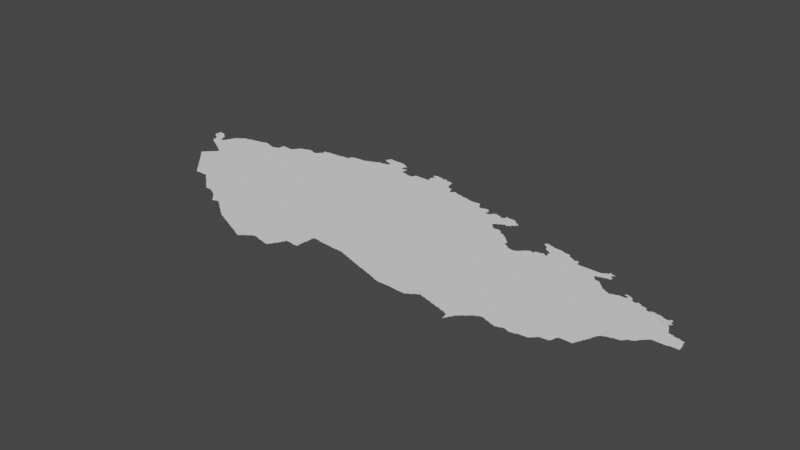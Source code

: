 # Source: czechia.blend  (saved by Blender 3.3.6; exported with 4.5.12 LTS)
import bpy
from mathutils import Matrix  # noqa: F401  (used for matrix-valued properties, if any)

bpy.ops.wm.read_factory_settings(use_empty=True)
scene = bpy.context.scene
scene.name = 'Scene'

# ---- collections
col_collection = bpy.data.collections.new('Collection'); scene.collection.children.link(col_collection)

# ---- node groups
ng_auto_smooth = bpy.data.node_groups.new('Auto Smooth', 'GeometryNodeTree')
_s = ng_auto_smooth.interface.new_socket(name='Geometry', in_out='OUTPUT', socket_type='NodeSocketGeometry')
_s = ng_auto_smooth.interface.new_socket(name='Geometry', in_out='INPUT', socket_type='NodeSocketGeometry')
_s = ng_auto_smooth.interface.new_socket(name='Angle', in_out='INPUT', socket_type='NodeSocketFloat')
_s.subtype = 'ANGLE'
_s.min_value = 0.0
_s.max_value = 3.142
ng_auto_smooth.is_modifier = True
_N = ng_auto_smooth.nodes; _L = ng_auto_smooth.links
n0 = _N.new('NodeGroupOutput'); n0.name = 'Group Output'; n0.location = (480, -100)
n1 = _N.new('NodeGroupInput'); n1.name = 'Group Input'; n1.location = (-420, -300)
n2 = _N.new('NodeGroupInput'); n2.name = 'Group Input.001'; n2.location = (-60, -100)
n3 = _N.new('GeometryNodeSetShadeSmooth'); n3.name = 'Set Shade Smooth'; n3.location = (120, -100)
n3.domain = 'EDGE'
n4 = _N.new('GeometryNodeSetShadeSmooth'); n4.name = 'Set Shade Smooth.001'; n4.location = (300, -100)
n5 = _N.new('GeometryNodeInputMeshEdgeAngle'); n5.name = 'Edge Angle'; n5.location = (-420, -220)
n6 = _N.new('GeometryNodeInputEdgeSmooth'); n6.name = 'Is Edge Smooth'; n6.location = (-60, -160)
n7 = _N.new('GeometryNodeInputShadeSmooth'); n7.name = 'Is Face Smooth'; n7.location = (-240, -340)
n8 = _N.new('FunctionNodeBooleanMath'); n8.name = 'Boolean Math'; n8.location = (-60, -220)
n9 = _N.new('FunctionNodeCompare'); n9.name = 'Compare'; n9.location = (-240, -180)
n9.operation = 'LESS_EQUAL'
_L.new(n5.outputs[0], n9.inputs[0])
_L.new(n4.outputs[0], n0.inputs[0])
_L.new(n1.outputs[1], n9.inputs[1])
_L.new(n9.outputs[0], n8.inputs[0])
_L.new(n7.outputs[0], n8.inputs[1])
_L.new(n2.outputs[0], n3.inputs[0])
_L.new(n6.outputs[0], n3.inputs[1])
_L.new(n3.outputs[0], n4.inputs[0])
_L.new(n8.outputs[0], n3.inputs[2])
n0.is_active_output = True

# ---- world
world_world = bpy.data.worlds.new('World'); scene.world = world_world
world_world.use_nodes = True; world_world.node_tree.nodes.clear()
_N = world_world.node_tree.nodes; _L = world_world.node_tree.links
n0 = _N.new('ShaderNodeOutputWorld'); n0.name = 'World Output'; n0.location = (300, 300)
n1 = _N.new('ShaderNodeBackground'); n1.name = 'Background'; n1.location = (10, 300)
n1.inputs[0].default_value = (0.05088, 0.05088, 0.05088, 1.0)
_L.new(n1.outputs[0], n0.inputs[0])
n0.is_active_output = True
world_world.color = (0.05088, 0.05088, 0.05088)
world_world.use_sun_shadow = False
world_world.sun_shadow_jitter_overblur = 0.0

# ---- meshes
me_mesh = bpy.data.meshes.new('Mesh')
me_mesh.from_pydata([(12.12, 50.24, -4.412e-08), (12.14, 50.22, -3.329e-08), (12.13, 50.23, -8.403e-08), (12.15, 50.21, -8.442e-08), (12.11, 50.25, -8.535e-08), (12.12, 50.32, -8.325e-08), (12.23, 50.27, -1.14e-07), (12.4, 49.76, -4.608e-08), (12.42, 49.74, -5.327e-08), (12.41, 49.75, -5.327e-08), (12.42, 49.75, -9.002e-08), (12.41, 49.77, -7.948e-08), (12.42, 49.78, -3.329e-08), (12.44, 49.72, -5.327e-08), (12.43, 49.73, -8.928e-08), (12.43, 49.79, -8.965e-08), (12.44, 49.8, -4.217e-08), (12.46, 49.7, -6.126e-08), (12.45, 49.71, -9.099e-08), (12.45, 49.81, -8.122e-08), (12.46, 49.82, -5.527e-08), (12.48, 49.68, -6.126e-08), (12.47, 49.69, -9.185e-08), (12.47, 49.83, -8.928e-08), (12.17, 50.2, -7.166e-08), (12.17, 50.21, -9.76e-08), (12.2, 50.18, -8.211e-08), (12.19, 50.19, -9.43e-08), (12.22, 50.11, -8.804e-08), (12.21, 50.17, -1.026e-07), (12.27, 50.24, -9.686e-08), (12.23, 50.1, -7.025e-08), (12.23, 50.11, -9.771e-08), (12.26, 50.08, -4.162e-08), (12.25, 50.09, -9.121e-08), (12.29, 50.07, -8.376e-08), (12.27, 50.21, -9.926e-08), (12.3, 50.06, -9.066e-08), (12.29, 50.17, -9.589e-08), (12.28, 50.21, -6.696e-08), (12.31, 50.17, -8.997e-08), (12.33, 50.04, -6.516e-08), (12.33, 50.05, -9.681e-08), (12.33, 50.17, -7.541e-08), (12.34, 50.18, -4.162e-08), (12.35, 50.03, -8.737e-08), (12.52, 50.11, -9.988e-08), (12.36, 50.22, -8.464e-08), (12.37, 50.02, -7.195e-08), (12.37, 50.03, -9.902e-08), (12.35, 50.19, -9.666e-08), (12.4, 50.0, -8.153e-08), (12.39, 50.01, -9.11e-08), (12.37, 50.23, -9.777e-08), (12.44, 49.98, -1.006e-07), (12.43, 49.99, -9.167e-08), (12.47, 49.96, -6.638e-08), (12.47, 49.97, -9.688e-08), (12.17, 50.32, -7.138e-08), (12.19, 50.31, -9.191e-08), (12.18, 50.32, -4.578e-08), (12.21, 50.29, -9.677e-08), (12.21, 50.3, -6.973e-08), (12.23, 50.29, -7.469e-08), (12.25, 50.27, -8.186e-08), (12.26, 50.26, -4.217e-08), (12.38, 50.26, -9.45e-08), (12.39, 50.27, -9.329e-08), (12.4, 50.3, -8.037e-08), (12.41, 50.31, -8.978e-08), (12.42, 50.32, -6.612e-08), (12.43, 50.33, -8.186e-08), (12.45, 50.33, -9.848e-08), (12.45, 50.34, -7.295e-08), (12.47, 50.35, -8.991e-08), (12.48, 50.36, -5.868e-08), (12.56, 49.59, -6.973e-08), (12.57, 49.58, -7.135e-08), (12.57, 49.59, -9.733e-08), (12.59, 49.56, -7.135e-08), (12.59, 49.57, -9.587e-08), (12.61, 49.53, -7.491e-08), (12.61, 49.55, -9.587e-08), (12.63, 49.51, -7.468e-08), (12.63, 49.53, -9.504e-08), (12.65, 49.49, -7.468e-08), (12.65, 49.51, -9.76e-08), (12.67, 49.47, -8.972e-08), (12.67, 49.49, -9.76e-08), (12.69, 49.45, -7.732e-08), (12.69, 49.47, -9.513e-08), (12.72, 49.42, -6.505e-08), (12.71, 49.43, -7.778e-08), (12.71, 49.45, -9.926e-08), (12.73, 49.41, -5.87e-08), (12.75, 49.39, -8.161e-08), (12.78, 49.36, -4.217e-08), (12.77, 49.37, -8.197e-08), (12.79, 49.35, -9.36e-08), (12.5, 49.66, -6.023e-08), (12.49, 49.67, -9.185e-08), (12.48, 49.84, -7.604e-08), (12.49, 49.85, -9.185e-08), (12.52, 49.64, -6.703e-08), (12.51, 49.65, -9.177e-08), (12.5, 49.86, -7.757e-08), (12.52, 49.88, -6.597e-08), (12.54, 49.62, -6.703e-08), (12.53, 49.63, -8.993e-08), (12.51, 49.87, -9.679e-08), (12.53, 49.89, -9.587e-08), (12.54, 49.92, -5.501e-08), (12.54, 49.91, -4.217e-08), (12.53, 49.9, -4.217e-08), (12.54, 49.9, -8.301e-08), (12.55, 49.61, -9.327e-08), (12.57, 49.92, -9.988e-08), (12.54, 49.91, -9.322e-08), (12.54, 49.92, -9.239e-08), (12.5, 49.94, -8.333e-08), (12.49, 49.95, -8.483e-08), (12.53, 49.93, -9.21e-08), (12.49, 50.37, -8.616e-08), (12.5, 50.38, -3.329e-08), (12.51, 50.38, -8.752e-08), (12.57, 50.39, -9.822e-08), (12.58, 50.4, -3.967e-08), (12.67, 50.41, -9.991e-08), (12.64, 50.41, -9.288e-08), (12.67, 50.42, -7.521e-08), (12.75, 50.43, -9.89e-08), (12.76, 50.44, -7.217e-08), (12.81, 50.45, -9.225e-08), (13.03, 49.27, -7.382e-08), (13.05, 49.25, -7.135e-08), (13.05, 49.27, -9.677e-08), (13.08, 49.24, -8.396e-08), (13.07, 49.25, -9.492e-08), (13.05, 49.87, -9.423e-08), (13.1, 49.22, -5.868e-08), (13.09, 49.23, -9.408e-08), (13.12, 49.2, -4.217e-08), (13.11, 49.21, -8.517e-08), (12.89, 49.35, -9.374e-08), (12.93, 49.35, -9.35e-08), (12.96, 49.34, -7.656e-08), (12.95, 49.35, -9.975e-08), (12.98, 49.32, -7.051e-08), (12.97, 49.33, -8.791e-08), (13.0, 49.3, -6.553e-08), (12.99, 49.31, -8.403e-08), (13.01, 49.29, -7.894e-08), (13.03, 49.29, -9.877e-08), (12.83, 50.45, -9.016e-08), (12.86, 50.44, -7.14e-08), (12.87, 50.43, -8.779e-08), (12.92, 50.42, -6.361e-08), (12.93, 50.41, -9.396e-08), (12.97, 50.41, -9.969e-08), (12.98, 50.42, -6.74e-08), (13.03, 50.43, -1.017e-07), (13.04, 50.5, -8.789e-08), (13.04, 50.51, -7.653e-08), (13.04, 50.51, -3.329e-08), (13.05, 50.51, -3.286e-07), (13.07, 50.51, -9.373e-08), (13.14, 49.18, -6.587e-08), (13.13, 49.19, -8.897e-08), (13.15, 49.17, -7.999e-08), (13.17, 49.15, -7.55e-08), (13.17, 49.17, -9.91e-08), (13.19, 49.14, -7.037e-08), (13.19, 49.15, -9.642e-08), (13.21, 49.12, -4.863e-08), (13.21, 49.13, -9.567e-08), (13.28, 49.12, -9.395e-08), (13.32, 49.1, -8.019e-08), (13.31, 49.11, -8.869e-08), (13.36, 49.08, -8.897e-08), (13.35, 49.09, -9.11e-08), (13.4, 49.06, -5.438e-08), (13.39, 49.07, -9.4e-08), (13.42, 49.04, -3.329e-08), (13.41, 49.05, -8.443e-08), (13.44, 49.02, -4.217e-08), (13.43, 49.03, -9.011e-08), (13.17, 50.5, -8.802e-08), (13.19, 50.51, -8.723e-08), (13.2, 50.52, -4.412e-08), (13.21, 50.53, -9.067e-08), (13.22, 50.55, -8.125e-08), (13.23, 50.55, -9.587e-08), (13.27, 50.59, -9.925e-08), (13.24, 50.58, -1.376e-07), (13.25, 50.59, -8.615e-08), (13.27, 50.6, -7.23e-08), (13.33, 50.61, -9.451e-08), (13.33, 50.62, -5.993e-08), (13.37, 50.63, -9.803e-08), (13.39, 50.63, -9.114e-08), (13.39, 50.63, -9.448e-08), (13.39, 50.64, -4.162e-08), (13.39, 50.64, -4.439e-08), (13.41, 50.63, -8.684e-08), (13.43, 50.61, -9.926e-08), (13.43, 50.62, -6.733e-08), (13.5, 48.95, -7.391e-08), (13.51, 48.95, -8.827e-08), (13.54, 48.96, -6.99e-08), (13.6, 48.96, -8.274e-08), (13.62, 48.94, -7.134e-08), (13.61, 48.95, -9.067e-08), (13.63, 48.93, -8.309e-08), (13.65, 48.92, -7.491e-08), (13.65, 48.93, -9.945e-08), (13.68, 48.9, -6.633e-08), (13.67, 48.91, -9.427e-08), (13.7, 48.88, -7.134e-08), (13.69, 48.89, -9.067e-08), (13.71, 48.87, -8.309e-08), (13.73, 48.86, -7.491e-08), (13.73, 48.87, -9.98e-08), (13.76, 48.84, -6.633e-08), (13.75, 48.85, -9.427e-08), (13.46, 49.0, -6.326e-08), (13.45, 49.01, -8.601e-08), (13.48, 48.98, -6.597e-08), (13.47, 48.99, -8.897e-08), (13.49, 48.97, -9.631e-08), (13.55, 48.97, -9.007e-08), (13.57, 48.97, -8.869e-08), (13.59, 48.97, -9.51e-08), (13.45, 50.61, -8.61e-08), (13.47, 50.6, -7.142e-08), (13.49, 50.61, -8.469e-08), (13.5, 50.62, -6.676e-08), (13.51, 50.63, -8.161e-08), (13.52, 50.64, -5.327e-08), (13.53, 50.65, -9.083e-08), (13.54, 50.66, -6.126e-08), (13.54, 50.7, -5.28e-08), (13.53, 50.71, -7.361e-08), (13.55, 50.67, -9.41e-08), (13.55, 50.69, -9.419e-08), (13.59, 50.71, -9.925e-08), (13.99, 49.9, -9.793e-08), (13.6, 50.72, -8.436e-08), (13.78, 48.82, -4.412e-08), (13.77, 48.83, -9.159e-08), (13.79, 48.81, -8.309e-08), (13.81, 48.8, -7.491e-08), (13.81, 48.81, -9.926e-08), (13.84, 48.78, -6.633e-08), (13.83, 48.79, -9.448e-08), (13.85, 48.77, -8.761e-08), (13.87, 48.76, -9.03e-08), (13.87, 48.77, -9.347e-08), (13.92, 48.74, -8.099e-08), (13.91, 48.75, -9.597e-08), (13.96, 48.72, -7.501e-08), (13.95, 48.73, -9.317e-08), (13.99, 48.71, -8.953e-08), (14.01, 48.7, -9.115e-08), (14.01, 48.71, -9.642e-08), (14.05, 48.68, -8.517e-08), (14.05, 48.69, -9.659e-08), (14.65, 49.43, -9.969e-08), (13.79, 50.73, -9.28e-08), (13.8, 50.74, -1.117e-08), (13.89, 50.75, -9.626e-08), (13.87, 50.74, -8.301e-08), (13.9, 50.77, -8.734e-08), (13.9, 50.79, -8.789e-08), (13.93, 50.79, -9.912e-08), (13.93, 50.8, -7.351e-08), (14.0, 50.81, -9.537e-08), (14.07, 50.81, -9.156e-08), (14.14, 48.64, -7.006e-08), (14.19, 48.63, -9.614e-08), (14.19, 48.62, -8.698e-08), (14.24, 48.6, -9.049e-08), (14.23, 48.61, -9.603e-08), (14.28, 48.58, -6.956e-08), (14.27, 48.59, -9.688e-08), (14.31, 48.57, -8.99e-08), (14.33, 48.56, 4.496e-09), (14.34, 48.56, -7.547e-08), (14.35, 48.57, -8.214e-08), (14.36, 48.58, -5.868e-08), (14.37, 48.59, -9.306e-08), (14.39, 48.61, -9.578e-08), (14.39, 48.6, -7.295e-08), (14.1, 48.66, -7.884e-08), (14.09, 48.67, -9.786e-08), (14.13, 48.65, -9.143e-08), (14.09, 50.81, -9.382e-08), (14.1, 50.82, -7.094e-08), (14.13, 50.83, -9.73e-08), (14.14, 50.84, -6.317e-08), (14.19, 50.85, -8.187e-08), (14.19, 50.86, -8.784e-08), (14.23, 50.87, -9.518e-08), (14.24, 50.88, -7.27e-08), (14.31, 50.89, -9.368e-08), (14.37, 50.91, -9.566e-08), (14.26, 50.89, -7.978e-08), (14.28, 50.98, -6.39e-08), (14.27, 50.99, -8.197e-08), (14.27, 51.01, -7.658e-08), (14.29, 50.97, -7.935e-08), (14.29, 51.01, -9.926e-08), (14.29, 51.03, -8.382e-08), (14.31, 50.96, -9.349e-08), (14.31, 50.97, -9.736e-08), (14.3, 51.04, -8.692e-08), (14.31, 51.05, -8.351e-08), (14.32, 50.9, -7.123e-09), (14.35, 50.9, -6.73e-08), (14.35, 51.04, -8.948e-08), (14.38, 50.92, -4.217e-08), (14.37, 50.95, -8.963e-08), (14.39, 50.93, -9.146e-08), (14.39, 50.94, -1.568e-07), (14.39, 50.94, -1.072e-08), (14.46, 51.04, -1.479e-07), (14.38, 50.94, -6.428e-08), (14.42, 48.62, -1.444e-07), (14.43, 48.63, -8.913e-08), (14.44, 48.64, -6.354e-08), (14.55, 48.64, -8.275e-08), (14.63, 48.63, -8.99e-08), (14.71, 48.61, -8.867e-08), (14.71, 48.63, -9.926e-08), (14.45, 48.65, -9.615e-08), (14.47, 48.65, -7.787e-08), (14.49, 48.66, -9.382e-08), (14.55, 48.65, -9.216e-08), (14.73, 48.65, -9.204e-08), (14.54, 50.9, -9.988e-08), (14.63, 50.85, -9.46e-08), (14.7, 50.84, -8.074e-08), (14.71, 50.83, -9.399e-08), (14.51, 51.03, -9.658e-08), (14.5, 51.04, -3.234e-08), (14.56, 50.92, -9.546e-08), (14.54, 51.02, -8.749e-08), (14.56, 50.93, -7.32e-08), (14.55, 51.01, -9.11e-08), (14.57, 50.92, -8.013e-08), (14.57, 50.95, -7.277e-08), (14.57, 50.97, -9.848e-08), (14.58, 51.0, -8.356e-08), (14.58, 50.97, -6.638e-08), (14.59, 50.99, -8.202e-08), (14.63, 50.89, -9.692e-08), (14.64, 50.89, -4.661e-08), (14.64, 50.93, -8.51e-08), (14.72, 48.63, -7.517e-08), (14.74, 48.66, -9.891e-08), (14.75, 48.69, -9.681e-08), (14.76, 48.69, -6.748e-08), (14.77, 48.71, -8.826e-08), (14.79, 48.75, -9e-08), (14.78, 48.72, -1.056e-07), (14.8, 48.76, -1.029e-07), (14.81, 48.79, -9.76e-08), (14.83, 48.79, -9.216e-08), (14.97, 48.89, -1.089e-07), (14.89, 48.79, -9.721e-08), (14.89, 48.78, -4.756e-08), (14.97, 48.78, -8.997e-08), (14.97, 48.84, -9.467e-08), (14.98, 48.9, -4.59e-08), (14.98, 48.94, -9.165e-08), (14.98, 48.99, -7.491e-08), (14.99, 49.01, -8.706e-08), (15.01, 49.01, -9.007e-08), (14.77, 50.82, -8.745e-08), (14.79, 50.82, -6.462e-08), (14.99, 50.87, -9.942e-08), (14.81, 50.83, -9.928e-08), (14.82, 50.87, -9.14e-08), (15.19, 50.65, -9.364e-08), (15.01, 50.87, -9.944e-08), (14.98, 50.99, -5.865e-08), (14.98, 51.0, -3.329e-08), (15.0, 50.89, -1.595e-07), (14.99, 50.93, -3.243e-08), (15.0, 50.94, -4.07e-07), (15.0, 50.98, -3.559e-08), (14.99, 50.99, -7.228e-08), (14.99, 51.01, -8.285e-08), (15.01, 50.89, -1.056e-07), (15.01, 50.95, -8.804e-08), (15.02, 50.97, -1.092e-07), (15.02, 50.97, -1.106e-07), (15.01, 50.98, 2.748e-07), (15.01, 51.01, -9.683e-08), (15.02, 51.02, -4.162e-08), (15.05, 51.01, -9.762e-08), (15.04, 51.02, -4.629e-08), (15.07, 49.01, -9.706e-08), (15.07, 49.0, -8.263e-08), (15.19, 48.99, -6.834e-08), (15.25, 48.99, -9.308e-08), (15.26, 48.98, -3.329e-08), (15.33, 48.98, -5.853e-08), (15.86, 50.68, -1.154e-07), (15.38, 48.98, -6.625e-08), (15.58, 50.66, -9.988e-08), (15.14, 50.92, -9.988e-08), (15.29, 50.87, -8.41e-08), (15.31, 50.85, -9.926e-08), (15.31, 50.86, -6.049e-08), (15.35, 50.85, -9.058e-08), (15.11, 51.01, -9.123e-08), (15.11, 50.99, -9.41e-08), (15.13, 50.99, -9.692e-08), (15.14, 51.0, -8.891e-08), (15.19, 50.98, -9.521e-08), (15.17, 50.99, -9.536e-08), (15.17, 51.01, -8.534e-08), (15.27, 50.91, -9.865e-08), (15.23, 50.99, -9.354e-08), (15.27, 50.93, -9.601e-08), (15.25, 50.97, -9.681e-08), (15.25, 50.98, -6.973e-08), (15.28, 50.91, -6.755e-08), (15.27, 50.95, -9.547e-08), (15.27, 50.95, -9.427e-08), (15.27, 50.97, -7.627e-08), (15.29, 50.95, -7.764e-08), (15.28, 50.95, -7.146e-08), (15.44, 48.96, -7.967e-08), (15.5, 48.94, -9.009e-08), (15.49, 48.95, -9.43e-08), (15.56, 48.92, -8.382e-08), (15.55, 48.93, -9.017e-08), (15.62, 48.9, -8.636e-08), (15.61, 48.91, -8.979e-08), (15.68, 48.88, -8.79e-08), (15.67, 48.89, -9.136e-08), (15.43, 48.97, -9.622e-08), (15.37, 50.79, -8.898e-08), (15.36, 50.84, -3.54e-08), (15.39, 50.78, -5.146e-08), (15.4, 50.78, -4.217e-08), (15.4, 50.77, -9.249e-08), (15.41, 50.79, -7.899e-08), (15.42, 50.8, -3.329e-08), (15.43, 50.81, -2.401e-08), (15.47, 50.79, -9.528e-08), (15.47, 50.8, -5.327e-08), (15.55, 50.78, -8.058e-08), (15.55, 50.77, -9.496e-08), (15.65, 50.76, -9.132e-08), (15.65, 50.75, -9.692e-08), (15.67, 50.75, -7.261e-08), (15.73, 48.87, -9.149e-08), (15.74, 48.86, -6.582e-08), (15.79, 48.85, -9.633e-08), (15.81, 48.84, -6.459e-08), (15.81, 48.85, -9.451e-08), (15.85, 48.83, -8.814e-08), (15.87, 48.82, -7.868e-08), (15.87, 48.83, -9.848e-08), (15.93, 48.81, -9.439e-08), (15.93, 48.8, -6.872e-08), (15.99, 48.79, -9.281e-08), (15.99, 48.78, -5.845e-08), (15.71, 50.74, -4.994e-08), (15.76, 50.74, -6.605e-08), (15.85, 50.69, -9.802e-08), (15.81, 50.75, -8.722e-08), (15.83, 50.73, -8.107e-08), (15.82, 50.74, -6.703e-08), (15.84, 50.72, -7.319e-08), (15.92, 50.6, -9.988e-08), (15.87, 50.67, -9.373e-08), (15.91, 50.67, -1.044e-07), (15.92, 50.68, -7.021e-08), (15.99, 50.67, -9.298e-08), (15.96, 50.69, -8.573e-08), (15.99, 50.61, -6.427e-08), (15.99, 50.62, -7.741e-08), (16.0, 50.62, -2.802e-08), (16.0, 50.61, -4.162e-08), (15.99, 50.63, -9.848e-08), (15.99, 50.68, -6.881e-08), (16.03, 48.77, -9.048e-08), (16.11, 50.05, -9.637e-08), (16.05, 48.76, -4.661e-08), (16.05, 48.77, -9.692e-08), (16.08, 48.76, -6.95e-08), (16.15, 48.76, -8.58e-08), (16.22, 48.76, -9.781e-08), (16.31, 48.75, -9.077e-08), (16.37, 50.22, -9.988e-08), (16.19, 50.62, -9.989e-08), (16.21, 50.43, -9.486e-08), (16.22, 50.42, -7.084e-08), (16.21, 50.45, -9.079e-08), (16.23, 50.41, -8.341e-08), (16.23, 50.46, -8.31e-08), (16.23, 50.47, -9.848e-08), (16.27, 50.37, -9.737e-08), (16.25, 50.39, -9.083e-08), (16.24, 50.4, -5.327e-08), (16.25, 50.47, -9.553e-08), (16.27, 50.49, -9.359e-08), (16.26, 50.38, -6.126e-08), (16.26, 50.48, -5.771e-08), (16.28, 50.37, -9.162e-08), (16.28, 50.37, -3.329e-08), (16.29, 50.37, -8.946e-08), (16.29, 50.37, -4.217e-08), (16.3, 50.37, -7.581e-08), (16.3, 50.5, -1.006e-07), (16.31, 50.37, -9.926e-08), (16.31, 50.38, -4.786e-08), (16.31, 50.51, -9.125e-08), (16.33, 50.51, -1.015e-07), (15.99, 50.6, -9.391e-08), (16.01, 50.63, -8.02e-08), (16.0, 50.66, -8.466e-08), (16.04, 50.6, -1.449e-07), (16.05, 50.61, -8.99e-08), (16.05, 50.61, -4.217e-08), (16.06, 50.61, -7.24e-08), (16.05, 50.61, -6.088e-08), (16.06, 50.62, -4.162e-08), (16.07, 50.63, -8.844e-08), (16.07, 50.64, -6.516e-08), (16.09, 50.65, -8.848e-08), (16.1, 50.66, -3.329e-08), (16.11, 50.65, -8.259e-08), (16.11, 50.66, -5.916e-08), (16.17, 50.64, -9.32e-08), (16.17, 50.63, -9.71e-08), (16.23, 50.65, -8.874e-08), (16.23, 50.66, -8.541e-08), (16.23, 50.67, -3.079e-08), (16.24, 50.67, -7.741e-08), (16.23, 50.66, -3.329e-08), (16.23, 50.63, -9.704e-08), (16.25, 50.66, -8.705e-08), (16.35, 50.65, -9.767e-08), (16.34, 50.66, -4.915e-08), (16.41, 48.75, -8.829e-08), (16.43, 48.77, -9.629e-08), (16.42, 48.76, -6.193e-08), (16.46, 48.78, -1.203e-07), (16.47, 48.79, -8.287e-08), (16.48, 48.8, -6.193e-08), (16.49, 48.81, -9.671e-08), (16.52, 48.82, -9.692e-08), (16.53, 48.83, -9.446e-08), (16.55, 48.82, -5.845e-08), (16.55, 48.83, -9.779e-08), (16.61, 48.81, -9.165e-08), (16.62, 48.8, -8.762e-08), (16.72, 49.67, -9.208e-08), (16.57, 50.15, -9.417e-08), (16.55, 50.21, -9.754e-08), (16.53, 50.23, -9.224e-08), (16.56, 50.21, -5.765e-08), (16.54, 50.22, -6.633e-08), (16.56, 50.17, -5.327e-08), (16.63, 50.11, -9.63e-08), (16.61, 50.13, -8.826e-08), (16.6, 50.14, -3.329e-08), (16.63, 50.12, -6.748e-08), (16.33, 50.37, -9.38e-08), (16.32, 50.38, -3.329e-08), (16.34, 50.5, -4.578e-08), (16.39, 50.33, -9.691e-08), (16.35, 50.37, -9.228e-08), (16.35, 50.5, -5.693e-08), (16.35, 50.51, -9.677e-08), (16.37, 50.35, -9.11e-08), (16.36, 50.37, -7.735e-08), (16.38, 50.52, -1.541e-07), (16.41, 50.32, -7.771e-08), (16.38, 50.34, -4.162e-08), (16.38, 50.53, -9.427e-08), (16.38, 50.53, -9.739e-08), (16.39, 50.53, -6.629e-08), (16.4, 50.53, -6.735e-08), (16.39, 50.55, -9.208e-08), (16.41, 50.55, -7.671e-08), (16.45, 50.29, -9.733e-08), (16.43, 50.31, -9.475e-08), (16.43, 50.32, -6.736e-08), (16.45, 50.31, -7.766e-08), (16.47, 50.29, -7.355e-08), (16.49, 50.27, -8.5e-08), (16.48, 50.28, -3.329e-08), (16.51, 50.25, -8.928e-08), (16.5, 50.26, -4.412e-08), (16.52, 50.24, -5.868e-08), (16.37, 50.63, -9.5e-08), (16.36, 50.64, -6.354e-08), (16.41, 50.57, -1.139e-07), (16.39, 50.61, -9.76e-08), (16.39, 50.62, -7.283e-08), (16.42, 50.6, -6.99e-08), (16.41, 50.61, -7.991e-08), (16.43, 50.59, -8.643e-08), (16.44, 50.58, 3.072e-08), (16.95, 48.63, -2.728e-07), (16.94, 48.64, -5.29e-08), (16.95, 48.63, -3.329e-08), (16.95, 48.63, -4.994e-08), (16.95, 48.64, 6.175e-07), (16.69, 48.79, -9.379e-08), (16.69, 48.78, -6.144e-08), (16.75, 48.77, -9.441e-08), (16.76, 48.76, -8.565e-08), (16.83, 48.75, -1.005e-07), (16.83, 48.74, -5.916e-08), (16.89, 48.73, -9.782e-08), (16.9, 48.72, -3.736e-08), (16.94, 48.66, -9.529e-08), (16.93, 48.71, -9.646e-08), (16.95, 48.65, -9.114e-08), (16.96, 48.66, -7.613e-08), (17.15, 50.0, -9.988e-08), (16.67, 50.1, -7.651e-08), (16.7, 50.1, -1.998e-08), (16.7, 50.09, -9.114e-08), (16.71, 50.1, -7.414e-08), (16.73, 50.11, -8.138e-08), (16.75, 50.11, -9.614e-08), (16.75, 50.13, -7.732e-08), (16.77, 50.13, -9.926e-08), (16.77, 50.15, -7.698e-08), (16.79, 50.15, -9.855e-08), (16.79, 50.17, -7.468e-08), (16.81, 50.17, -9.305e-08), (16.81, 50.18, -7.283e-08), (16.83, 50.19, -9.221e-08), (16.84, 50.2, -4.162e-08), (16.87, 50.19, -1.025e-07), (16.85, 50.2, -6.992e-08), (16.86, 50.2, -4.528e-08), (16.89, 50.19, -9.926e-08), (16.89, 50.21, -8.229e-08), (16.9, 50.22, -8.138e-08), (16.97, 50.23, -9.663e-08), (16.87, 50.41, -7.817e-08), (16.88, 50.43, -6.796e-08), (16.89, 50.4, -6.409e-08), (16.89, 50.41, -9.77e-08), (16.89, 50.43, -9.587e-08), (16.89, 50.44, -7.436e-08), (16.92, 50.38, -7.93e-08), (16.91, 50.39, -9.208e-08), (16.92, 50.44, -7.715e-08), (16.94, 50.34, -9.805e-08), (16.93, 50.37, -9.64e-08), (16.93, 50.43, -7.697e-08), (16.96, 50.32, -8.567e-08), (16.95, 50.33, -9.725e-08), (16.97, 48.67, -8.737e-08), (16.97, 48.69, -9.926e-08), (16.99, 48.71, -9.349e-08), (16.98, 48.69, -7.517e-08), (17.0, 48.72, -1.072e-07), (17.01, 48.75, -9.93e-08), (17.03, 48.77, -9.802e-08), (17.03, 48.75, -7.075e-08), (17.05, 48.77, -7.55e-08), (17.05, 48.79, -9.926e-08), (17.07, 48.79, -7.078e-08), (17.08, 48.8, -3.329e-08), (17.09, 48.81, -8.368e-08), (17.1, 48.82, -4.217e-08), (17.11, 48.83, -8.768e-08), (17.13, 48.84, -6.3e-08), (17.13, 48.85, -9.848e-08), (17.17, 48.86, -1.007e-07), (17.17, 48.87, -7.984e-08), (17.21, 48.88, -8.754e-08), (17.25, 48.87, -9.604e-08), (17.26, 48.86, -8.049e-08), (17.01, 50.22, -7.676e-08), (16.99, 50.23, -8.161e-08), (17.02, 50.21, -9.739e-08), (17.02, 50.22, -4.528e-08), (17.03, 50.23, -7.712e-08), (16.97, 50.24, -4.661e-08), (16.98, 50.42, -7.052e-08), (16.98, 50.24, -3.329e-08), (17.0, 50.3, -6.538e-08), (16.99, 50.31, -9.574e-08), (16.99, 50.41, -9.56e-08), (17.01, 50.25, -7.166e-08), (17.02, 50.27, -7.581e-08), (17.02, 50.29, 5.246e-08), (17.01, 50.29, -6.276e-08), (17.02, 50.29, -8.99e-08), (17.01, 50.3, -9.418e-08), (17.03, 50.25, -9.873e-08), (17.02, 50.28, -1.083e-07), (17.02, 50.28, -5.993e-08), (17.11, 50.39, -1.476e-07), (17.11, 50.4, -9.068e-08), (17.2, 50.37, -9.678e-08), (17.2, 50.38, -8.558e-08), (17.21, 50.35, -9.79e-08), (17.25, 50.33, -9.772e-08), (17.24, 50.34, -1.001e-07), (17.29, 50.31, -9.755e-08), (17.28, 50.32, -1.172e-07), (17.32, 48.84, -9.049e-08), (17.31, 48.85, -9.246e-08), (17.38, 48.82, -4.162e-08), (17.37, 48.83, -9.246e-08), (17.39, 48.82, -5.916e-08), (17.39, 48.83, -9.614e-08), (17.41, 48.83, -8.99e-08), (17.44, 48.84, -7.565e-08), (17.45, 48.85, -9.569e-08), (17.89, 49.53, -9.715e-08), (17.47, 48.85, -9.39e-08), (17.5, 48.84, -5.375e-08), (17.49, 48.85, -9.738e-08), (17.53, 48.83, -8.506e-08), (17.6, 48.84, -8.84e-08), (17.61, 48.85, -8.548e-08), (17.52, 50.07, -9.988e-08), (17.63, 50.13, -9.59e-08), (17.59, 50.16, -9.988e-08), (17.31, 50.31, -9.781e-08), (17.31, 50.32, -5.29e-08), (17.35, 50.27, -9.505e-08), (17.34, 50.32, -7.429e-08), (17.37, 50.26, -8.956e-08), (17.49, 50.26, -8.894e-08), (17.61, 50.26, -8.809e-08), (17.72, 48.86, -5.18e-08), (17.73, 48.87, -9.679e-08), (17.74, 48.88, -4.217e-08), (17.75, 48.89, -8.814e-08), (17.76, 48.9, -5.327e-08), (17.77, 48.91, -9.083e-08), (17.79, 48.93, -9.673e-08), (17.78, 48.92, -6.126e-08), (17.81, 48.93, -8.726e-08), (17.89, 48.94, -9.156e-08), (17.89, 48.95, -9.489e-08), (17.9, 48.96, -7.605e-08), (17.91, 49.01, -9.246e-08), (17.61, 50.15, -9.282e-08), (17.6, 50.17, -2.524e-07), (17.61, 50.17, -3.312e-08), (17.61, 50.16, -1.399e-07), (17.6, 50.18, -1.058e-07), (17.61, 50.18, -7.995e-08), (17.64, 50.12, -7.629e-08), (17.62, 50.14, -6.126e-08), (17.65, 50.11, -8.879e-08), (17.64, 50.18, -4.162e-08), (17.65, 50.19, -1.02e-07), (17.69, 50.11, -9.045e-08), (17.67, 50.11, -8.529e-08), (17.7, 50.2, -9.233e-08), (17.71, 50.09, -8.928e-08), (17.7, 50.1, -5.327e-08), (17.71, 50.21, -1.005e-07), (17.73, 50.07, -8.928e-08), (17.72, 50.08, -5.327e-08), (17.75, 50.21, -8.707e-08), (17.75, 50.05, -8.928e-08), (17.74, 50.06, -5.327e-08), (17.76, 50.24, -5.384e-08), (17.79, 50.01, -9.307e-08), (17.77, 50.03, -8.345e-08), (17.76, 50.04, -5.527e-08), (17.76, 50.22, -3.329e-08), (17.78, 50.02, -4.217e-08), (17.82, 50.0, -8.539e-08), (17.83, 49.99, -9.11e-08), (17.86, 49.98, -7.247e-08), (17.87, 49.97, -9.178e-08), (17.89, 49.97, -9.517e-08), (17.9, 49.98, -6.513e-09), (17.65, 50.27, -8.916e-08), (17.65, 50.28, -6.638e-08), (17.67, 50.29, -9.011e-08), (17.73, 50.27, -9.63e-08), (17.69, 50.29, -9.926e-08), (17.69, 50.31, -7.972e-08), (17.69, 50.32, 1.174e-07), (17.71, 50.31, -9.577e-08), (17.7, 50.32, -4.412e-08), (17.73, 50.25, -9.926e-08), (17.75, 50.25, -8.229e-08), (17.74, 50.28, -4.217e-08), (17.76, 50.29, -1.444e-07), (17.75, 50.3, -1.069e-07), (17.76, 50.3, -3.394e-07), (17.74, 50.29, -8.301e-08), (17.92, 49.02, -4.162e-08), (17.93, 49.03, -9.551e-08), (18.02, 49.03, -9.232e-08), (18.07, 49.03, -8.744e-08), (18.07, 49.05, -9.264e-08), (18.08, 49.06, -7.407e-08), (18.09, 49.09, -9.419e-08), (18.11, 49.13, -9.105e-08), (18.1, 49.1, -7.618e-08), (18.13, 49.17, -9.073e-08), (18.12, 49.14, -8.572e-08), (18.15, 49.23, -9.709e-08), (18.14, 49.18, -9.063e-08), (18.15, 49.21, -8.785e-08), (18.16, 49.23, -9.885e-08), (18.17, 49.27, -9.848e-08), (18.18, 49.27, -7.844e-08), (18.19, 49.29, -8.823e-08), (18.22, 49.3, -7.105e-08), (18.23, 49.31, -9.121e-08), (17.95, 49.99, -9.956e-08), (17.96, 50.0, -4.217e-08), (17.97, 50.0, -8.742e-08), (18.0, 50.05, -9.978e-08), (18.03, 50.0, -8.761e-08), (18.01, 50.04, -9.555e-08), (18.01, 50.05, -8.679e-08), (18.02, 50.06, -1.014e-07), (18.02, 50.06, -4.412e-08), (18.03, 50.04, -6.326e-08), (18.03, 50.06, -7.658e-08), (18.11, 49.99, -9.651e-08), (18.07, 50.0, -9.988e-08), (18.05, 50.01, -9.382e-08), (18.05, 50.03, -9.143e-08), (18.05, 50.05, -9.518e-08), (18.04, 50.06, -5.438e-08), (18.08, 50.04, -6.715e-08), (18.07, 50.05, -8.282e-08), (18.09, 50.03, -8.602e-08), (18.1, 50.02, -4.162e-08), (18.15, 49.98, -8.334e-08), (18.17, 49.99, -9.488e-08), (18.17, 50.0, -4.717e-08), (18.19, 49.99, -9.405e-08), (18.18, 50.0, -4.162e-08), (18.21, 49.97, -9.595e-08), (18.21, 49.99, -8.194e-08), (18.23, 49.97, -8.647e-08), (18.29, 49.32, -7.74e-08), (18.29, 49.33, -9.926e-08), (18.31, 49.33, -9.332e-08), (18.37, 49.34, -7.526e-08), (18.37, 49.35, -9.848e-08), (18.38, 49.35, -7.869e-08), (18.39, 49.37, -9.007e-08), (18.41, 49.39, -9.125e-08), (18.4, 49.38, -3.329e-08), (18.45, 49.4, -4.417e-08), (18.45, 49.41, -9.587e-08), (18.47, 49.41, -7.135e-08), (18.47, 49.43, -9.587e-08), (18.48, 49.43, -6.796e-08), (18.49, 49.45, -9.399e-08), (18.53, 49.49, -9.652e-08), (18.5, 49.46, -6.703e-08), (18.51, 49.47, -9.399e-08), (18.55, 49.51, -9.674e-08), (18.52, 49.48, -6.703e-08), (18.54, 49.5, -6.126e-08), (18.59, 49.79, -9.974e-08), (18.32, 49.92, -8.66e-08), (18.33, 49.92, -1.05e-07), (18.47, 49.92, -8.734e-08), (18.47, 49.91, -8.927e-08), (18.52, 49.9, -9.188e-08), (18.52, 49.9, -8.003e-08), (18.53, 49.9, -9.387e-08), (18.53, 49.9, -2.287e-07), (18.54, 49.9, -9.073e-08), (18.54, 49.92, -3.688e-08), (18.57, 49.87, -9.613e-08), (18.57, 49.89, -1.23e-07), (18.28, 49.96, -6.5e-08), (18.29, 49.93, -8.76e-08), (18.28, 49.95, -6.187e-08), (18.32, 49.92, -3.712e-08), (18.33, 49.93, -5.231e-08), (18.34, 49.93, -8.449e-08), (18.34, 49.94, -6.094e-08), (18.39, 49.94, -6.491e-08), (18.39, 49.93, -9.77e-08), (18.43, 49.93, -9.201e-08), (18.57, 49.52, -9.89e-08), (18.64, 49.52, -1.026e-07), (18.72, 49.52, -7.409e-08), (18.81, 49.63, -9.838e-08), (18.73, 49.53, -9.826e-08), (18.81, 49.53, -9.791e-08), (18.82, 49.53, -8.324e-08), (18.83, 49.53, -9.055e-08), (18.84, 49.53, 1.076e-08), (18.83, 49.55, -9.798e-08), (18.61, 49.75, -9.661e-08), (18.58, 49.82, -8.007e-08), (18.57, 49.82, -9.126e-08), (18.57, 49.84, -9.073e-08), (18.57, 49.92, -5.738e-08), (18.63, 49.71, -9.704e-08), (18.6, 49.78, -7.468e-08), (18.58, 49.84, -4.412e-08), (18.59, 49.85, -8.469e-08), (18.62, 49.74, -6.326e-08), (18.6, 49.86, -5.76e-08), (18.69, 49.7, -7.002e-08), (18.69, 49.69, -9.636e-08), (18.77, 49.67, -9.841e-08), (18.77, 49.68, -8.341e-08), (18.81, 49.67, -8.975e-08), (18.82, 49.62, -2.816e-08), (12.74, 49.4, 3.329e-08), (12.76, 49.38, 3.329e-08), (14.32, 48.56, 3.329e-08), (14.64, 48.62, 1.309e-08)], [(162, 163), (611, 612), (612, 609)], [(3, 1, 2), (6, 2, 4), (10, 9, 7), (15, 10, 11), (12, 15, 11), (138, 13, 14), (138, 14, 10), (138, 17, 18), (27, 24, 25), (30, 27, 6), (34, 31, 32), (35, 33, 34), (46, 35, 29), (39, 29, 36), (40, 46, 38), (46, 41, 42), (49, 45, 46), (50, 46, 43), (53, 50, 47), (46, 52, 49), (57, 54, 55), (58, 6, 5), (60, 59, 58), (61, 6, 59), (63, 6, 61), (64, 30, 6), (65, 30, 64), (46, 67, 70), (71, 46, 70), (73, 46, 72), (138, 79, 80), (138, 80, 78), (84, 81, 82), (138, 85, 86), (138, 86, 84), (138, 90, 87), (138, 92, 93), (138, 93, 90), (138, 94, 91), (97, 924, 95), (138, 95, 94), (98, 96, 97), (138, 21, 22), (138, 15, 19), (23, 138, 19), (104, 99, 100), (102, 138, 101), (109, 138, 105), (138, 108, 104), (114, 116, 110), (112, 116, 114), (116, 138, 109), (120, 56, 57), (46, 119, 120), (116, 111, 121), (116, 121, 46), (123, 124, 122), (124, 46, 74), (125, 46, 124), (129, 130, 127), (132, 130, 131), (138, 134, 135), (142, 139, 140), (146, 144, 138), (138, 148, 145), (138, 145, 146), (138, 150, 147), (152, 151, 149), (152, 149, 138), (138, 135, 152), (153, 130, 132), (154, 127, 153), (155, 127, 154), (156, 127, 155), (157, 127, 156), (138, 127, 157), (160, 138, 159), (138, 142, 140), (170, 168, 166), (170, 166, 167), (172, 169, 170), (174, 171, 172), (175, 172, 170), (175, 173, 174), (138, 177, 175), (183, 180, 181), (138, 181, 178), (186, 160, 165), (186, 187, 138), (188, 138, 187), (191, 138, 190), (193, 192, 191), (195, 196, 192), (198, 138, 196), (197, 198, 196), (199, 200, 198), (201, 200, 199), (200, 138, 198), (205, 138, 203), (245, 212, 210), (216, 213, 214), (221, 218, 216), (245, 216, 214), (221, 219, 217), (223, 220, 221), (245, 227, 225), (245, 225, 185), (245, 185, 138), (245, 228, 227), (228, 208, 207), (245, 230, 229), (245, 211, 209), (232, 138, 204), (245, 138, 232), (233, 245, 232), (236, 245, 235), (238, 245, 236), (239, 245, 238), (244, 240, 241), (243, 245, 242), (253, 250, 251), (266, 251, 248), (266, 248, 221), (266, 254, 253), (266, 255, 256), (263, 261, 266), (265, 262, 263), (266, 221, 245), (267, 266, 246), (268, 266, 267), (268, 270, 266), (273, 266, 269), (271, 273, 269), (272, 273, 271), (274, 275, 273), (276, 266, 275), (266, 279, 278), (280, 281, 266), (286, 925, 284), (283, 287, 286), (283, 289, 287), (290, 291, 289), (293, 264, 266), (266, 292, 293), (278, 277, 294), (278, 294, 266), (276, 295, 266), (297, 266, 296), (266, 297, 298), (301, 266, 300), (305, 266, 302), (305, 303, 266), (308, 306, 307), (313, 309, 306), (310, 313, 306), (311, 314, 310), (312, 313, 314), (318, 312, 314), (318, 314, 315), (317, 304, 266), (324, 312, 318), (319, 321, 304), (324, 323, 322), (331, 926, 330), (332, 331, 266), (333, 290, 266), (333, 328, 327), (266, 334, 333), (266, 335, 334), (330, 329, 266), (338, 266, 304), (339, 266, 338), (340, 266, 339), (341, 266, 340), (338, 304, 321), (324, 338, 321), (346, 344, 338), (347, 338, 345), (351, 338, 347), (351, 352, 350), (338, 355, 354), (337, 357, 332), (266, 358, 337), (266, 360, 359), (266, 363, 361), (362, 363, 266), (266, 364, 362), (266, 366, 365), (367, 369, 368), (373, 367, 266), (374, 373, 266), (266, 376, 375), (377, 266, 341), (379, 380, 381), (382, 266, 379), (383, 382, 379), (385, 390, 384), (393, 395, 392), (399, 394, 390), (397, 399, 390), (401, 376, 266), (407, 402, 401), (403, 402, 407), (407, 404, 403), (407, 405, 404), (409, 407, 266), (410, 382, 383), (412, 382, 411), (414, 382, 412), (443, 382, 414), (410, 383, 392), (410, 392, 395), (416, 395, 415), (416, 417, 410), (418, 410, 417), (418, 420, 410), (423, 410, 419), (424, 422, 423), (427, 382, 422), (428, 429, 424), (425, 428, 424), (428, 431, 429), (407, 436, 437), (439, 436, 407), (407, 438, 439), (442, 408, 407), (434, 435, 407), (444, 443, 414), (445, 382, 443), (451, 447, 448), (452, 451, 450), (456, 409, 455), (457, 409, 456), (490, 458, 440), (490, 440, 407), (460, 459, 490), (490, 462, 460), (490, 463, 462), (490, 467, 466), (468, 467, 490), (471, 409, 470), (472, 407, 409), (471, 473, 409), (474, 472, 473), (476, 472, 474), (477, 490, 407), (482, 477, 480), (481, 487, 477), (488, 481, 482), (489, 469, 468), (490, 491, 492), (494, 493, 490), (490, 496, 495), (500, 490, 499), (501, 499, 498), (502, 490, 500), (498, 504, 503), (505, 497, 490), (506, 490, 502), (510, 490, 506), (509, 511, 508), (512, 497, 505), (515, 497, 514), (498, 520, 517), (524, 487, 481), (529, 526, 525), (528, 490, 526), (530, 490, 528), (533, 490, 531), (534, 535, 533), (538, 490, 537), (498, 490, 538), (542, 540, 541), (540, 545, 539), (546, 498, 544), (546, 544, 545), (547, 546, 545), (549, 548, 490), (549, 550, 548), (490, 556, 555), (558, 556, 490), (562, 490, 497), (565, 497, 563), (566, 563, 564), (567, 562, 497), (569, 568, 562), (571, 568, 569), (572, 497, 518), (573, 518, 519), (576, 497, 572), (578, 574, 521), (579, 575, 576), (521, 581, 578), (583, 575, 579), (587, 584, 585), (590, 497, 575), (591, 575, 582), (594, 497, 590), (595, 497, 594), (598, 497, 595), (599, 564, 597), (604, 521, 600), (602, 589, 588), (606, 521, 603), (608, 602, 607), (618, 617, 616), (620, 619, 618), (613, 610, 624), (622, 613, 624), (561, 568, 627), (630, 561, 629), (632, 561, 630), (631, 632, 630), (626, 561, 632), (634, 626, 632), (635, 626, 634), (642, 636, 638), (640, 642, 638), (641, 642, 640), (644, 642, 643), (626, 636, 642), (646, 626, 645), (648, 626, 647), (650, 652, 649), (656, 651, 652), (653, 656, 652), (657, 653, 654), (660, 656, 657), (623, 664, 622), (665, 623, 620), (668, 620, 490), (665, 666, 664), (669, 668, 490), (669, 670, 668), (490, 673, 672), (490, 675, 673), (490, 676, 675), (490, 678, 677), (490, 680, 679), (490, 681, 680), (685, 626, 648), (688, 626, 687), (662, 658, 659), (691, 659, 660), (692, 648, 690), (695, 662, 659), (695, 659, 691), (701, 693, 694), (705, 694, 662), (703, 696, 697), (705, 698, 700), (705, 700, 699), (704, 705, 703), (702, 703, 705), (709, 705, 707), (710, 626, 705), (710, 705, 709), (712, 626, 710), (714, 715, 561), (719, 716, 717), (719, 717, 714), (719, 721, 720), (723, 719, 561), (723, 724, 722), (726, 724, 723), (727, 725, 726), (728, 727, 723), (723, 561, 626), (732, 730, 757), (734, 736, 733), (736, 735, 626), (737, 626, 735), (738, 626, 737), (739, 757, 738), (741, 740, 729), (723, 742, 741), (723, 744, 743), (746, 747, 745), (723, 752, 750), (753, 731, 732), (759, 730, 731), (760, 731, 753), (763, 758, 757), (761, 730, 759), (765, 730, 761), (723, 626, 730), (723, 730, 764), (769, 766, 763), (767, 723, 764), (771, 723, 767), (774, 723, 770), (778, 777, 773), (775, 779, 772), (781, 723, 776), (782, 723, 781), (783, 723, 782), (784, 785, 723), (763, 757, 739), (788, 789, 787), (790, 763, 789), (792, 794, 791), (795, 792, 793), (797, 769, 796), (800, 798, 790), (800, 799, 802), (723, 803, 752), (807, 805, 723), (723, 808, 807), (812, 810, 723), (812, 813, 810), (814, 815, 723), (814, 816, 815), (723, 817, 814), (723, 820, 819), (824, 825, 823), (830, 828, 829), (831, 828, 830), (834, 723, 823), (827, 835, 823), (838, 832, 828), (839, 828, 833), (837, 835, 836), (841, 837, 838), (842, 835, 840), (843, 835, 842), (844, 845, 723), (847, 723, 845), (848, 845, 846), (849, 723, 847), (851, 723, 849), (723, 852, 822), (723, 854, 853), (723, 856, 855), (723, 857, 856), (859, 860, 858), (723, 862, 861), (723, 863, 862), (723, 865, 864), (723, 868, 866), (867, 869, 723), (870, 867, 723), (867, 871, 869), (870, 872, 867), (877, 875, 876), (878, 875, 877), (906, 897, 873), (884, 875, 878), (880, 884, 878), (882, 885, 880), (886, 723, 851), (888, 723, 886), (889, 723, 887), (894, 875, 893), (895, 875, 894), (876, 875, 895), (900, 898, 899), (905, 901, 900), (903, 904, 902), (907, 873, 875), (912, 906, 873), (875, 913, 909), (916, 875, 884), (915, 911, 906), (917, 897, 911), (919, 899, 918), (922, 905, 899), (910, 885, 883), (11, 10, 7), (114, 110, 113), (116, 117, 118), (162, 160, 161), (164, 160, 162), (165, 160, 164), (324, 325, 320), (324, 321, 323), (348, 338, 344), (392, 386, 387), (392, 387, 388), (390, 396, 389), (390, 394, 396), (522, 490, 477), (486, 522, 483), (487, 484, 477), (487, 485, 484), (513, 512, 505), (497, 512, 514), (518, 497, 516), (526, 490, 525), (540, 539, 543), (545, 540, 542), (585, 584, 521), (613, 609, 610), (757, 754, 732), (756, 753, 732), (757, 755, 754), (874, 875, 723), (885, 882, 883), (893, 890, 891), (903, 902, 901), (875, 909, 908), (4, 2, 0), (5, 6, 4), (6, 3, 2), (10, 14, 8), (138, 18, 13), (15, 138, 10), (16, 19, 15), (138, 22, 17), (20, 23, 19), (6, 25, 3), (6, 27, 25), (30, 26, 27), (29, 32, 28), (30, 29, 26), (29, 34, 32), (29, 35, 34), (30, 36, 29), (38, 46, 29), (39, 38, 29), (46, 37, 35), (46, 42, 37), (40, 43, 46), (46, 45, 41), (44, 50, 43), (49, 52, 48), (46, 51, 52), (53, 46, 50), (46, 55, 51), (46, 57, 55), (58, 59, 6), (62, 61, 59), (66, 67, 53), (68, 69, 67), (69, 70, 67), (46, 53, 67), (71, 72, 46), (73, 74, 46), (78, 80, 77), (138, 82, 79), (138, 84, 82), (84, 86, 83), (138, 88, 85), (138, 87, 88), (90, 93, 89), (138, 91, 92), (94, 95, 923), (138, 97, 95), (138, 98, 97), (138, 100, 21), (23, 101, 138), (138, 104, 100), (102, 105, 138), (104, 108, 103), (106, 110, 109), (108, 115, 107), (110, 116, 109), (112, 117, 116), (115, 78, 76), (138, 115, 108), (138, 78, 115), (46, 138, 116), (46, 120, 57), (46, 121, 119), (116, 118, 111), (75, 122, 74), (122, 124, 74), (126, 128, 125), (128, 127, 125), (127, 46, 125), (138, 137, 134), (138, 136, 137), (138, 140, 136), (138, 143, 98), (143, 138, 144), (138, 147, 148), (138, 149, 150), (152, 135, 133), (127, 138, 46), (153, 127, 130), (158, 138, 157), (158, 159, 138), (142, 167, 141), (138, 167, 142), (138, 170, 167), (175, 174, 172), (138, 175, 170), (138, 176, 177), (138, 179, 176), (138, 178, 179), (138, 183, 181), (183, 185, 182), (186, 138, 160), (188, 189, 138), (189, 190, 138), (191, 192, 138), (193, 194, 192), (196, 138, 192), (201, 202, 200), (200, 203, 138), (205, 204, 138), (245, 214, 212), (216, 218, 215), (221, 217, 218), (245, 221, 216), (185, 225, 184), (138, 185, 183), (225, 227, 224), (227, 228, 226), (228, 207, 206), (228, 245, 208), (245, 229, 208), (245, 231, 230), (245, 209, 231), (245, 210, 211), (233, 234, 245), (234, 235, 245), (237, 238, 236), (239, 242, 245), (244, 243, 240), (243, 244, 245), (244, 246, 245), (246, 266, 245), (223, 248, 222), (248, 249, 247), (221, 248, 223), (248, 251, 249), (266, 253, 251), (253, 254, 252), (266, 256, 254), (266, 258, 255), (266, 257, 258), (266, 260, 257), (266, 259, 260), (266, 261, 259), (266, 265, 263), (266, 264, 265), (270, 269, 266), (275, 266, 273), (266, 281, 279), (283, 284, 282), (286, 285, 925), (283, 286, 284), (287, 289, 288), (283, 290, 289), (266, 290, 283), (266, 294, 292), (266, 283, 280), (295, 296, 266), (298, 299, 266), (299, 300, 266), (301, 302, 266), (308, 310, 306), (310, 314, 313), (303, 316, 266), (316, 317, 266), (324, 320, 312), (325, 324, 322), (290, 327, 326), (333, 327, 290), (266, 336, 335), (266, 329, 336), (266, 331, 330), (266, 337, 332), (342, 338, 324), (343, 342, 324), (345, 338, 342), (338, 349, 346), (338, 350, 349), (338, 351, 350), (351, 353, 352), (348, 356, 338), (338, 354, 339), (338, 356, 355), (266, 359, 358), (266, 361, 360), (266, 365, 364), (266, 367, 366), (367, 368, 366), (367, 370, 369), (371, 370, 367), (373, 372, 367), (266, 375, 374), (377, 378, 266), (378, 380, 266), (380, 379, 266), (385, 391, 390), (388, 393, 392), (391, 397, 390), (398, 400, 397), (266, 407, 401), (407, 406, 405), (407, 408, 406), (409, 266, 382), (413, 412, 411), (399, 395, 394), (400, 399, 397), (415, 395, 399), (416, 410, 395), (420, 419, 410), (418, 421, 420), (423, 422, 410), (422, 382, 410), (425, 424, 423), (426, 425, 423), (425, 430, 428), (427, 411, 382), (428, 432, 431), (407, 441, 438), (407, 433, 442), (407, 435, 433), (407, 437, 434), (445, 447, 382), (447, 409, 382), (446, 448, 447), (449, 450, 448), (451, 409, 447), (450, 451, 448), (451, 453, 409), (453, 454, 409), (455, 409, 454), (407, 440, 441), (490, 459, 458), (462, 463, 461), (490, 465, 463), (490, 464, 465), (490, 466, 464), (470, 409, 457), (473, 472, 409), (475, 474, 473), (478, 477, 407), (479, 477, 478), (479, 480, 477), (482, 481, 477), (484, 483, 477), (483, 522, 477), (490, 489, 468), (490, 492, 489), (490, 493, 491), (490, 495, 494), (498, 499, 490), (498, 503, 501), (498, 508, 504), (507, 506, 502), (510, 505, 490), (498, 509, 508), (515, 516, 497), (498, 517, 509), (498, 521, 520), (524, 523, 487), (522, 525, 490), (529, 527, 526), (530, 531, 490), (532, 533, 531), (533, 535, 490), (534, 536, 535), (535, 537, 490), (539, 545, 544), (546, 521, 498), (490, 548, 496), (549, 552, 551), (554, 552, 549), (490, 554, 549), (552, 554, 553), (490, 555, 554), (558, 559, 557), (490, 559, 558), (490, 560, 559), (562, 561, 490), (564, 563, 497), (565, 567, 497), (568, 561, 562), (570, 569, 562), (573, 572, 518), (576, 575, 497), (578, 577, 574), (580, 579, 576), (521, 584, 581), (587, 586, 584), (521, 588, 585), (591, 590, 575), (582, 592, 591), (593, 590, 591), (596, 595, 594), (597, 564, 497), (598, 597, 497), (600, 521, 546), (601, 600, 546), (521, 602, 588), (604, 603, 521), (521, 605, 602), (606, 605, 521), (605, 607, 602), (490, 614, 560), (614, 616, 615), (490, 616, 614), (490, 618, 616), (490, 620, 618), (620, 623, 621), (622, 625, 613), (628, 561, 627), (628, 629, 561), (633, 634, 632), (635, 636, 626), (637, 638, 636), (639, 640, 638), (641, 643, 642), (642, 645, 626), (646, 647, 626), (650, 653, 652), (653, 657, 656), (660, 655, 656), (660, 659, 655), (622, 663, 625), (622, 664, 663), (623, 665, 664), (668, 665, 620), (665, 668, 667), (669, 672, 671), (669, 490, 672), (673, 675, 674), (490, 677, 676), (490, 679, 678), (490, 682, 681), (561, 682, 490), (561, 683, 682), (561, 684, 683), (686, 685, 648), (685, 687, 626), (688, 689, 626), (689, 702, 626), (705, 626, 702), (692, 686, 648), (662, 694, 661), (705, 701, 694), (695, 705, 662), (703, 702, 696), (705, 704, 698), (701, 705, 699), (706, 705, 695), (705, 708, 707), (711, 710, 709), (713, 712, 710), (561, 715, 684), (719, 718, 716), (561, 719, 714), (719, 722, 721), (723, 722, 719), (723, 727, 726), (723, 729, 728), (732, 731, 730), (733, 626, 712), (733, 736, 626), (738, 730, 626), (738, 757, 730), (723, 741, 729), (723, 743, 742), (723, 745, 744), (723, 746, 745), (746, 723, 748), (723, 749, 748), (750, 749, 723), (750, 752, 751), (754, 756, 732), (758, 763, 762), (765, 764, 730), (768, 767, 764), (771, 770, 723), (773, 777, 723), (774, 773, 723), (769, 775, 772), (777, 776, 723), (780, 776, 777), (783, 784, 723), (785, 786, 723), (739, 787, 763), (787, 789, 763), (790, 769, 763), (789, 791, 790), (791, 794, 790), (795, 794, 792), (790, 796, 769), (794, 800, 790), (797, 775, 769), (800, 802, 798), (800, 801, 799), (723, 804, 803), (723, 805, 804), (807, 806, 805), (723, 809, 808), (723, 811, 809), (810, 811, 723), (815, 812, 723), (723, 818, 817), (723, 819, 818), (723, 821, 820), (821, 723, 822), (786, 823, 723), (827, 823, 825), (830, 829, 826), (831, 833, 828), (835, 834, 823), (827, 836, 835), (838, 837, 832), (839, 838, 828), (837, 840, 835), (841, 840, 837), (843, 834, 835), (844, 723, 834), (848, 847, 845), (850, 849, 847), (723, 853, 852), (723, 855, 854), (723, 858, 857), (723, 859, 858), (723, 861, 859), (723, 864, 863), (896, 723, 873), (723, 866, 865), (723, 869, 868), (896, 870, 723), (875, 873, 723), (897, 896, 873), (879, 878, 877), (881, 882, 880), (880, 885, 884), (888, 887, 723), (889, 874, 723), (890, 893, 875), (892, 893, 891), (899, 898, 897), (901, 905, 903), (908, 907, 875), (906, 911, 897), (875, 914, 913), (916, 914, 875), (918, 899, 897), (917, 918, 897), (920, 919, 918), (899, 905, 900), (921, 899, 919)])
me_mesh.update()

# ---- objects
ob_mycurve = bpy.data.objects.new('myCurve', me_mesh)

# ---- transforms, parenting, visibility, modifiers, constraints
ob_mycurve.location = (0.0, 0.0, 0.0)
_m = ob_mycurve.modifiers.new('Auto Smooth', 'NODES')
_m.node_group = ng_auto_smooth
_gi = [s.identifier for s in ng_auto_smooth.interface.items_tree if s.item_type == 'SOCKET' and s.in_out == 'INPUT']
_m[_gi[1]] = 3.142  # Angle

# ---- collection membership
scene.collection.objects.link(ob_mycurve)

# ---- scene / render settings (as saved in the file)
scene.frame_start = 1; scene.frame_end = 250; scene.frame_set(1)
scene.render.engine = 'BLENDER_EEVEE_NEXT'
scene.cycles.sampling_pattern = 'TABULATED_SOBOL'
scene.cycles.use_light_tree = False
scene.view_settings.view_transform = 'Filmic'
bpy.context.view_layer.update()

# ---- added for rendering (the .blend has no active camera and no usable light): camera, sun
cam_auto = bpy.data.cameras.new('AutoCamera')
cam_auto.lens = 50.0
cam_auto.sensor_width = 36.0
cam_auto.clip_end = 1000.0
ob_auto_camera = bpy.data.objects.new('AutoCamera', cam_auto)
scene.collection.objects.link(ob_auto_camera)
ob_auto_camera.location = (22.1146, 41.8345, 5.31111)
ob_auto_camera.rotation_euler = (1.09748, -7.21219e-08, 0.694738)
scene.camera = ob_auto_camera
light_auto_sun = bpy.data.lights.new('AutoSun', 'SUN')
light_auto_sun.energy = 3.0
light_auto_sun.angle = 0.0523599
ob_auto_sun = bpy.data.objects.new('AutoSun', light_auto_sun)
scene.collection.objects.link(ob_auto_sun)
ob_auto_sun.rotation_euler = (0.872665, 0.174533, 0.523599)
bpy.context.view_layer.update()
